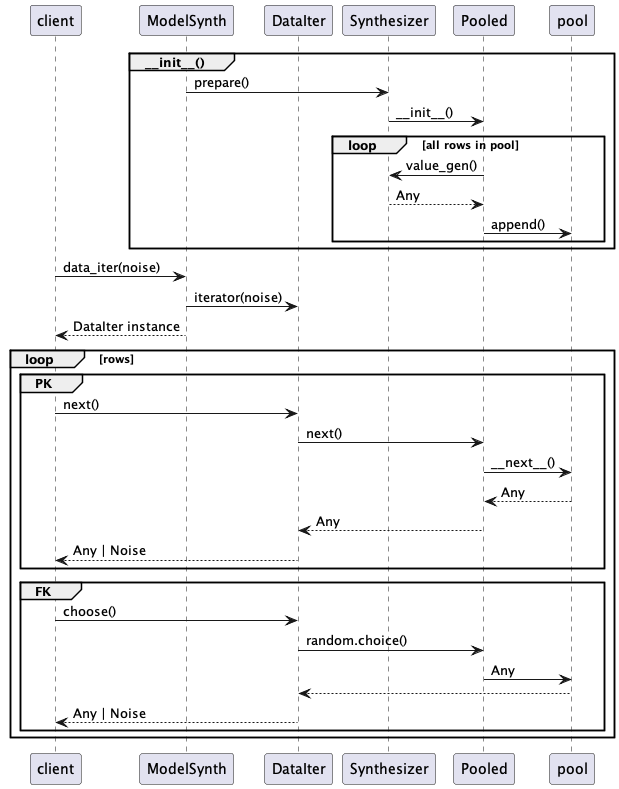

The diagram above was rendered by PlantUML. Its source (embedded in the PNG):
@startuml
participant client
participant ModelSynth
participant DataIter
participant Synthesizer
participant Pooled

group ~__init__()
    ModelSynth -> Synthesizer : prepare()
    Synthesizer -> Pooled : ~__init__()
    loop all rows in pool
        Pooled -> Synthesizer : value_gen()
        Synthesizer --> Pooled : Any
        Pooled -> pool : append()
    end
end

client -> ModelSynth : data_iter(noise)
ModelSynth -> DataIter : iterator(noise)
ModelSynth --> client : DataIter instance
loop rows
    group PK
    client -> DataIter : next()
    DataIter -> Pooled : next()
    Pooled -> pool : ~__next__()
    pool --> Pooled : Any
    Pooled --> DataIter : Any
    DataIter --> client : Any | Noise
    end

    group FK
    client -> DataIter : choose()
    DataIter -> Pooled : random.choice()
    Pooled -> pool : Any
    pool --> DataIter
    DataIter --> client : Any | Noise
    end
end
@enduml